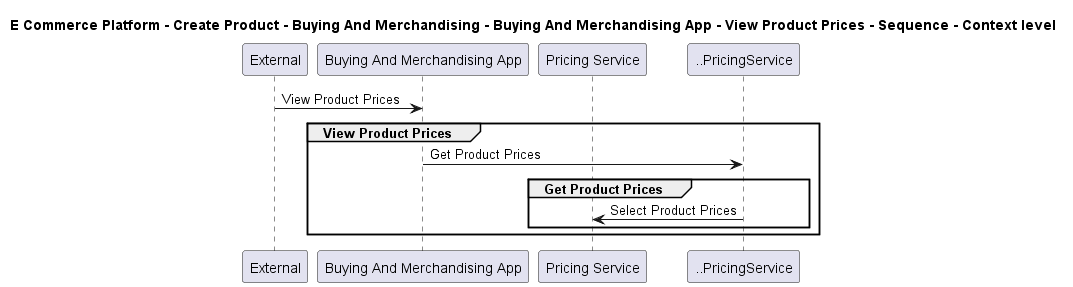

The diagram above was rendered by PlantUML. Its source (embedded in the PNG):
@startuml

title E Commerce Platform - Create Product - Buying And Merchandising - Buying And Merchandising App - View Product Prices - Sequence - Context level

participant "External" as C4InterFlow.SoftwareSystems.ExternalSystem
participant "Buying And Merchandising App" as ECommercePlatform.CreateProduct.BuyingAndMerchandising.SoftwareSystems.BuyingAndMerchandisingApp
participant "Pricing Service" as ECommercePlatform.CreateProduct.PriceManagement.SoftwareSystems.PricingService

C4InterFlow.SoftwareSystems.ExternalSystem -> ECommercePlatform.CreateProduct.BuyingAndMerchandising.SoftwareSystems.BuyingAndMerchandisingApp : View Product Prices
group View Product Prices
ECommercePlatform.CreateProduct.BuyingAndMerchandising.SoftwareSystems.BuyingAndMerchandisingApp -> ..PricingService : Get Product Prices
group Get Product Prices
..PricingService -> ECommercePlatform.CreateProduct.PriceManagement.SoftwareSystems.PricingService : Select Product Prices
end
end


@enduml